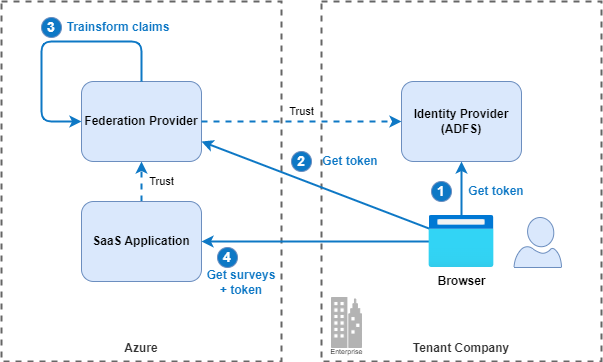

The diagram above was exported from draw.io. Its source (the exported page's mxGraphModel, read from the mxfile embedded in the PNG):
<mxGraphModel dx="1134" dy="497" grid="1" gridSize="10" guides="1" tooltips="1" connect="1" arrows="1" fold="1" page="1" pageScale="1" pageWidth="1169" pageHeight="827" math="0" shadow="0">
  <root>
    <mxCell id="0" />
    <mxCell id="1" parent="0" />
    <mxCell id="42" value="Tenant Company" style="rounded=0;whiteSpace=wrap;html=1;fillColor=none;strokeColor=#666666;fontStyle=1;dashed=1;fontColor=#333333;strokeWidth=2;labelPosition=center;verticalLabelPosition=bottom;align=center;verticalAlign=top;spacing=-25;" parent="1" vertex="1">
      <mxGeometry x="360" y="40" width="280" height="360" as="geometry" />
    </mxCell>
    <mxCell id="27" value="1" style="ellipse;whiteSpace=wrap;html=1;aspect=fixed;fontSize=14;fillColor=#0E78C5;strokeColor=#6c8ebf;fontColor=#FFFFFF;fontStyle=1" parent="1" vertex="1">
      <mxGeometry x="470" y="220" width="20" height="20" as="geometry" />
    </mxCell>
    <mxCell id="36" value="Get token" style="text;html=1;strokeColor=none;fillColor=none;align=center;verticalAlign=middle;whiteSpace=wrap;rounded=0;fontSize=12;fontColor=#0E78C5;fontStyle=1" parent="1" vertex="1">
      <mxGeometry x="500" y="220" width="70" height="20" as="geometry" />
    </mxCell>
    <mxCell id="41" value="Azure" style="rounded=0;whiteSpace=wrap;html=1;fillColor=none;strokeColor=#666666;fontStyle=1;dashed=1;fontColor=#333333;strokeWidth=2;labelPosition=center;verticalLabelPosition=bottom;align=center;verticalAlign=top;spacing=-25;" parent="1" vertex="1">
      <mxGeometry x="40" y="40" width="280" height="360" as="geometry" />
    </mxCell>
    <mxCell id="48" style="edgeStyle=none;html=1;entryX=0.5;entryY=1;entryDx=0;entryDy=0;strokeColor=#0E78C5;startArrow=none;startFill=0;fillColor=#dae8fc;strokeWidth=2;dashed=1;" parent="1" source="43" target="44" edge="1">
      <mxGeometry relative="1" as="geometry" />
    </mxCell>
    <mxCell id="58" value="Trust" style="edgeLabel;html=1;align=center;verticalAlign=middle;resizable=0;points=[];labelBackgroundColor=none;" parent="48" vertex="1" connectable="0">
      <mxGeometry x="0.3287" y="1" relative="1" as="geometry">
        <mxPoint x="21" y="7" as="offset" />
      </mxGeometry>
    </mxCell>
    <mxCell id="43" value="SaaS Application" style="rounded=1;whiteSpace=wrap;html=1;fillColor=#dae8fc;strokeColor=#6c8ebf;fontStyle=1" parent="1" vertex="1">
      <mxGeometry x="120" y="240" width="120" height="80" as="geometry" />
    </mxCell>
    <mxCell id="44" value="Federation Provider" style="rounded=1;whiteSpace=wrap;html=1;fillColor=#dae8fc;strokeColor=#6c8ebf;fontStyle=1" parent="1" vertex="1">
      <mxGeometry x="120" y="120" width="120" height="80" as="geometry" />
    </mxCell>
    <mxCell id="53" style="edgeStyle=none;html=1;entryX=1;entryY=0.75;entryDx=0;entryDy=0;startArrow=none;startFill=0;strokeColor=#0E78C5;fillColor=#dae8fc;strokeWidth=2;exitX=0;exitY=0.25;exitDx=0;exitDy=0;exitPerimeter=0;" parent="1" source="45" target="44" edge="1">
      <mxGeometry relative="1" as="geometry" />
    </mxCell>
    <mxCell id="54" style="edgeStyle=none;html=1;entryX=1;entryY=0.5;entryDx=0;entryDy=0;startArrow=none;startFill=0;strokeColor=#0E78C5;fillColor=#dae8fc;strokeWidth=2;" parent="1" source="45" target="43" edge="1">
      <mxGeometry relative="1" as="geometry" />
    </mxCell>
    <mxCell id="45" value="Browser" style="aspect=fixed;html=1;points=[[0,0.25,0,0,0],[0,0.5,0,0,0],[0,0.75,0,0,0],[0.25,0,0,0,0],[0.25,1,0,0,0],[0.5,0,0,0,0],[0.5,1,0,0,0],[0.75,0,0,0,0],[0.75,1,0,0,0],[1,0.25,0,0,0],[1,0.5,0,0,0],[1,0.75,0,0,0]];align=center;image;fontSize=12;image=img/lib/azure2/general/Browser.svg;fontStyle=1;labelBackgroundColor=none;" parent="1" vertex="1">
      <mxGeometry x="467.5" y="254" width="65" height="52" as="geometry" />
    </mxCell>
    <mxCell id="46" value="Identity Provider&lt;br&gt;(ADFS)" style="rounded=1;whiteSpace=wrap;html=1;fillColor=#dae8fc;strokeColor=#6c8ebf;fontStyle=1" parent="1" vertex="1">
      <mxGeometry x="440" y="120" width="120" height="80" as="geometry" />
    </mxCell>
    <mxCell id="47" value="" style="verticalLabelPosition=bottom;html=1;verticalAlign=top;align=center;strokeColor=#6c8ebf;fillColor=#dae8fc;shape=mxgraph.azure.user;" parent="1" vertex="1">
      <mxGeometry x="552.5" y="256" width="47.5" height="50" as="geometry" />
    </mxCell>
    <mxCell id="49" style="edgeStyle=orthogonalEdgeStyle;html=1;strokeColor=#0E78C5;exitX=0.5;exitY=0;exitDx=0;exitDy=0;entryX=0;entryY=0.5;entryDx=0;entryDy=0;startArrow=none;startFill=0;strokeWidth=2;" parent="1" source="44" target="44" edge="1">
      <mxGeometry relative="1" as="geometry">
        <mxPoint x="180" y="80" as="sourcePoint" />
        <mxPoint x="240" y="90" as="targetPoint" />
        <Array as="points">
          <mxPoint x="180" y="80" />
          <mxPoint x="80" y="80" />
          <mxPoint x="80" y="160" />
        </Array>
      </mxGeometry>
    </mxCell>
    <mxCell id="51" style="edgeStyle=none;html=1;entryX=0.5;entryY=1;entryDx=0;entryDy=0;strokeColor=#0E78C5;startArrow=none;startFill=0;fillColor=#dae8fc;strokeWidth=2;exitX=0.5;exitY=0;exitDx=0;exitDy=0;exitPerimeter=0;" parent="1" source="45" target="46" edge="1">
      <mxGeometry relative="1" as="geometry">
        <mxPoint x="190" y="250" as="sourcePoint" />
        <mxPoint x="190" y="210" as="targetPoint" />
      </mxGeometry>
    </mxCell>
    <mxCell id="52" style="edgeStyle=none;html=1;entryX=0;entryY=0.5;entryDx=0;entryDy=0;strokeColor=#0E78C5;startArrow=none;startFill=0;fillColor=#dae8fc;strokeWidth=2;exitX=1;exitY=0.5;exitDx=0;exitDy=0;dashed=1;" parent="1" source="44" target="46" edge="1">
      <mxGeometry relative="1" as="geometry">
        <mxPoint x="190" y="250" as="sourcePoint" />
        <mxPoint x="190" y="210" as="targetPoint" />
      </mxGeometry>
    </mxCell>
    <mxCell id="57" value="Trust" style="edgeLabel;html=1;align=center;verticalAlign=middle;resizable=0;points=[];labelBackgroundColor=none;" parent="52" vertex="1" connectable="0">
      <mxGeometry x="-0.1824" y="-1" relative="1" as="geometry">
        <mxPoint x="18" y="-11" as="offset" />
      </mxGeometry>
    </mxCell>
    <mxCell id="55" value="2" style="ellipse;whiteSpace=wrap;html=1;aspect=fixed;fontSize=14;fillColor=#0E78C5;strokeColor=#6c8ebf;fontColor=#FFFFFF;fontStyle=1" parent="1" vertex="1">
      <mxGeometry x="330" y="190" width="20" height="20" as="geometry" />
    </mxCell>
    <mxCell id="56" value="Get token" style="text;html=1;strokeColor=none;fillColor=none;align=center;verticalAlign=middle;whiteSpace=wrap;rounded=0;fontSize=12;fontColor=#0E78C5;fontStyle=1" parent="1" vertex="1">
      <mxGeometry x="354" y="190" width="70" height="20" as="geometry" />
    </mxCell>
    <mxCell id="59" value="4" style="ellipse;whiteSpace=wrap;html=1;aspect=fixed;fontSize=14;fillColor=#0E78C5;strokeColor=#6c8ebf;fontColor=#FFFFFF;fontStyle=1" parent="1" vertex="1">
      <mxGeometry x="256" y="286" width="20" height="20" as="geometry" />
    </mxCell>
    <mxCell id="60" value="Get surveys&lt;br&gt;+ token" style="text;html=1;strokeColor=none;fillColor=none;align=center;verticalAlign=middle;whiteSpace=wrap;rounded=0;fontSize=12;fontColor=#0E78C5;fontStyle=1" parent="1" vertex="1">
      <mxGeometry x="240" y="310" width="80" height="23" as="geometry" />
    </mxCell>
    <mxCell id="61" value="3" style="ellipse;whiteSpace=wrap;html=1;aspect=fixed;fontSize=14;fillColor=#0E78C5;strokeColor=#6c8ebf;fontColor=#FFFFFF;fontStyle=1" parent="1" vertex="1">
      <mxGeometry x="80" y="56" width="20" height="20" as="geometry" />
    </mxCell>
    <mxCell id="62" value="Trainsform claims" style="text;html=1;strokeColor=none;fillColor=none;align=center;verticalAlign=middle;whiteSpace=wrap;rounded=0;fontSize=12;fontColor=#0E78C5;fontStyle=1" parent="1" vertex="1">
      <mxGeometry x="104" y="56" width="106" height="20" as="geometry" />
    </mxCell>
    <mxCell id="63" value="Enterprise" style="verticalLabelPosition=bottom;html=1;verticalAlign=top;align=center;strokeColor=#B3B3B3;fillColor=#B3B3B3;shape=mxgraph.azure.enterprise;pointerEvents=1;fontSize=7;spacing=-4;" parent="1" vertex="1">
      <mxGeometry x="370" y="336" width="30" height="50" as="geometry" />
    </mxCell>
  </root>
</mxGraphModel>